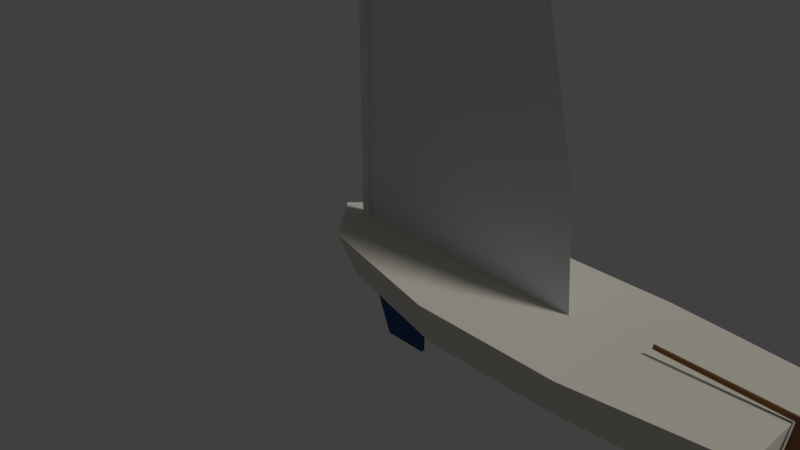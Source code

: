 # Source: tubby.blend  (saved by Blender 2.79.0; exported with 4.5.12 LTS)
import bpy
from mathutils import Matrix  # noqa: F401  (used for matrix-valued properties, if any)

bpy.ops.wm.read_factory_settings(use_empty=True)
scene = bpy.context.scene
scene.name = 'Scene'

# ---- collections
col_collection_1 = bpy.data.collections.new('Collection 1'); scene.collection.children.link(col_collection_1)

# ---- materials (node trees are filled in below, after node groups)
mat_stbd_color = bpy.data.materials.new('Stbd Color')
mat_stbd_color.alpha_threshold = 0.0
mat_stbd_color.use_transparent_shadow = False
mat_stbd_color.diffuse_color = (0.01089, 0.317, 0.01354, 1.0)
mat_stbd_color.roughness = 0.5
mat_underside = bpy.data.materials.new('Underside')
mat_underside.alpha_threshold = 0.0
mat_underside.use_transparent_shadow = False
mat_underside.diffuse_color = (0.03353, 0.07941, 0.2273, 1.0)
mat_underside.roughness = 0.5
mat_spar = bpy.data.materials.new('Spar')
mat_spar.alpha_threshold = 0.0
mat_spar.use_transparent_shadow = False
mat_spar.diffuse_color = (0.706, 0.7558, 0.8, 1.0)
mat_spar.specular_color = (0.8749, 0.9003, 0.9225)
mat_spar.roughness = 0.5
mat_rudder = bpy.data.materials.new('Rudder')
mat_rudder.alpha_threshold = 0.0
mat_rudder.use_transparent_shadow = False
mat_rudder.diffuse_color = (0.2579, 0.1296, 0.06213, 1.0)
mat_rudder.roughness = 0.5
mat_topside = bpy.data.materials.new('Topside')
mat_topside.alpha_threshold = 0.0
mat_topside.use_transparent_shadow = False
mat_topside.diffuse_color = (0.8, 0.7495, 0.643, 1.0)
mat_topside.roughness = 0.5
mat_topside.line_color = (0.0, 0.0, 0.0, 1.0)

# ---- material node trees

# ---- world
world_world = bpy.data.worlds.new('World'); scene.world = world_world
world_world.color = (0.05088, 0.05088, 0.05088)
world_world.use_sun_shadow = False
world_world.sun_shadow_jitter_overblur = 0.0
world_world.cycles.sampling_method = 'MANUAL'

# ---- cameras
cam_camera = bpy.data.cameras.new('Camera')
cam_camera.clip_end = 100.0
cam_camera.lens = 35.0
cam_camera.sensor_width = 32.0
cam_camera.sensor_height = 18.0
cam_camera.ortho_scale = 7.314
cam_camera.dof.focus_distance = 0.0
cam_camera.dof.aperture_fstop = 128.0

# ---- lights
light_lamp = bpy.data.lights.new('Lamp', 'SUN')
light_lamp.transmission_factor = 0.0
light_lamp.cutoff_distance = 30.0
light_lamp.angle = 0.1993
light_lamp.energy = 1.0
light_lamp.shadow_buffer_clip_start = 1.001
light_lamp.shadow_soft_size = 0.1
light_lamp.shadow_cascade_max_distance = 1000.0

# ---- meshes
me_plane_003 = bpy.data.meshes.new('Plane.003')
me_plane_003.from_pydata([(0.2, -0.0625, 0.0), (0.15, 0.0, 0.0), (-0.2, 0.0, 0.0), (0.2, 0.0625, 0.0)], [], [(3, 2, 1), (2, 0, 1)])
me_plane_003.materials.append(mat_stbd_color)
me_plane_003.use_remesh_preserve_volume = False
me_plane_003.use_remesh_preserve_attributes = False
me_plane_003.use_mirror_vertex_groups = False
me_plane_003.update()
me_plane_002 = bpy.data.meshes.new('Plane.002')
me_plane_002.from_pydata([(0.4063, -0.025, -1.0), (1.0, -0.025, -1.0), (0.0, -0.025, 0.0), (1.0, -0.025, 0.0), (0.4063, 0.025, -1.0), (1.0, 0.025, -1.0), (0.0, 0.025, 4.284e-09), (1.0, 0.025, 4.284e-09)], [], [(0, 2, 3, 1), (4, 5, 7, 6), (2, 0, 4, 6), (0, 1, 5, 4), (1, 3, 7, 5)])
me_plane_002.materials.append(mat_underside)
me_plane_002.use_remesh_preserve_volume = False
me_plane_002.use_remesh_preserve_attributes = False
me_plane_002.use_mirror_vertex_groups = False
me_plane_002.update()
me_plane_001 = bpy.data.meshes.new('Plane.001')
me_plane_001.from_pydata([(0.0, 4.371e-08, 0.0), (3.15, 4.371e-08, 0.0), (0.0, -4.371e-08, 7.48), (0.0, -1.457e-08, 6.059), (0.0, 1.457e-08, 1.87), (3.0, 1.457e-08, 1.87), (1.47, -1.457e-08, 6.059), (0.0, 0.0, 4.039), (2.48, 0.0, 4.039), (0.7875, 4.371e-08, 0.0), (1.575, 4.371e-08, 0.0), (2.363, 4.371e-08, 0.0), (2.25, 1.457e-08, 1.87), (1.5, 1.457e-08, 1.87), (0.75, 1.457e-08, 1.87), (1.102, -1.457e-08, 6.059), (0.735, -1.457e-08, 6.059), (0.3675, -1.457e-08, 6.059), (1.86, 0.0, 4.039), (1.24, 0.0, 4.039), (0.62, 0.0, 4.039)], [], [(15, 6, 2), (11, 1, 5, 12), (18, 8, 6, 15), (12, 5, 8, 18), (4, 14, 20, 7), (14, 13, 19, 20), (13, 12, 18, 19), (7, 20, 17, 3), (20, 19, 16, 17), (19, 18, 15, 16), (0, 9, 14, 4), (9, 10, 13, 14), (10, 11, 12, 13), (3, 17, 2), (17, 16, 2), (16, 15, 2)])
me_plane_001.materials.append(mat_spar)
me_plane_001.use_remesh_preserve_volume = False
me_plane_001.use_remesh_preserve_attributes = False
me_plane_001.use_mirror_vertex_groups = False
me_plane_001.update()
me_cube_003 = bpy.data.meshes.new('Cube.003')
me_cube_003.from_pydata([(2.404e-09, -0.025, 0.038), (3.15, -0.025, 0.038), (2.404e-09, 0.025, 0.038), (3.15, 0.025, 0.038), (-2.404e-09, -0.025, -0.038), (3.15, -0.025, -0.038), (-2.404e-09, 0.025, -0.038), (3.15, 0.025, -0.038)], [], [(0, 1, 3, 2), (2, 3, 7, 6), (6, 7, 5, 4), (4, 5, 1, 0), (2, 6, 4, 0), (7, 3, 1, 5)])
me_cube_003.materials.append(mat_spar)
me_cube_003.use_remesh_preserve_volume = False
me_cube_003.use_remesh_preserve_attributes = False
me_cube_003.use_mirror_vertex_groups = False
me_cube_003.update()
me_cube_002 = bpy.data.meshes.new('Cube.002')
me_cube_002.from_pydata([(-0.055, -0.038, 0.0), (-0.055, -0.038, 8.0), (-0.055, 0.038, 0.0), (-0.055, 0.038, 8.0), (0.055, -0.038, 0.0), (0.055, -0.038, 8.0), (0.055, 0.038, 0.0), (0.055, 0.038, 8.0)], [], [(0, 1, 3, 2), (2, 3, 7, 6), (6, 7, 5, 4), (4, 5, 1, 0), (2, 6, 4, 0), (7, 3, 1, 5)])
me_cube_002.materials.append(mat_spar)
me_cube_002.use_remesh_preserve_volume = False
me_cube_002.use_remesh_preserve_attributes = False
me_cube_002.use_mirror_vertex_groups = False
me_cube_002.update()
me_plane = bpy.data.meshes.new('Plane')
me_plane.from_pydata([(-0.08051, 0.01, -0.45), (0.1278, 0.01, -0.5617), (-1.368, 0.01, 0.6283), (0.1621, 0.01, 0.5918), (-1.375, 0.01, 0.5775), (0.02977, 0.01, 0.5332), (0.3061, 0.01, -0.3797), (0.2696, 0.01, 0.03008), (0.1514, 0.01, 0.2422), (-0.08051, -0.01, -0.45), (0.1278, -0.01, -0.5617), (-1.368, -0.01, 0.6283), (0.1621, -0.01, 0.5918), (-1.375, -0.01, 0.5775), (0.02977, -0.01, 0.5332), (0.3061, -0.01, -0.3797), (0.2696, -0.01, 0.03008), (0.1514, -0.01, 0.2422)], [], [(0, 5, 4, 2, 3, 8, 7, 6, 1), (9, 10, 15, 16, 17, 12, 11, 13, 14), (3, 2, 11, 12), (5, 0, 9, 14), (6, 7, 16, 15), (2, 4, 13, 11), (0, 1, 10, 9), (7, 8, 17, 16), (4, 5, 14, 13), (8, 3, 12, 17), (1, 6, 15, 10)])
me_plane.materials.append(mat_rudder)
me_plane.use_remesh_preserve_volume = False
me_plane.use_remesh_preserve_attributes = False
me_plane.use_mirror_vertex_groups = False
me_plane.update()
me_cube = bpy.data.meshes.new('Cube')
me_cube.from_pydata([(5.41, 0.7052, 0.0), (0.3044, 0.4582, 0.0), (5.466, 0.7849, 0.514), (0.1521, 0.6335, 0.5647), (3.676, 0.8566, 0.0), (1.958, 0.8566, 0.0), (3.695, 1.0, 0.4909), (1.923, 1.0, 0.514), (5.41, -0.7052, 0.0), (5.41, 0.0, 0.0), (0.0, 0.0, 0.0), (0.3044, -0.4582, 0.0), (5.466, -0.7849, 0.514), (5.466, 0.0, 0.514), (-0.4, 0.0, 0.597), (0.1521, -0.6335, 0.5647), (3.676, -0.8566, 0.0), (1.958, -0.8566, 0.0), (3.654, 0.0, -0.08901), (1.955, 0.0, -0.1133), (3.695, -1.0, 0.4909), (1.923, -1.0, 0.514), (3.686, 0.0, 0.4909), (1.89, 0.0, 0.514)], [], [(5, 19, 10, 1), (7, 3, 14, 23), (0, 2, 13, 9), (10, 14, 3, 1), (7, 5, 1, 3), (2, 0, 4, 6), (6, 4, 5, 7), (2, 6, 22, 13), (6, 7, 23, 22), (0, 9, 18, 4), (4, 18, 19, 5), (17, 11, 10, 19), (21, 23, 14, 15), (8, 9, 13, 12), (10, 11, 15, 14), (21, 15, 11, 17), (12, 20, 16, 8), (20, 21, 17, 16), (12, 13, 22, 20), (20, 22, 23, 21), (8, 16, 18, 9), (16, 17, 19, 18)])
me_cube.materials.append(mat_topside)
me_cube.materials.append(mat_underside)
me_cube.use_remesh_preserve_volume = False
me_cube.use_remesh_preserve_attributes = False
me_cube.use_mirror_vertex_groups = False
me_cube.update()

# ---- objects
ob_wind_indicator = bpy.data.objects.new('Wind Indicator', me_plane_003)
ob_keel = bpy.data.objects.new('Keel', me_plane_002)
ob_mainsail = bpy.data.objects.new('Mainsail', me_plane_001)
ob_mainboom = bpy.data.objects.new('Mainboom', me_cube_003)
ob_mainmast = bpy.data.objects.new('Mainmast', me_cube_002)
ob_rudder = bpy.data.objects.new('Rudder', me_plane)
ob_hull = bpy.data.objects.new('Hull', me_cube)
ob_lamp = bpy.data.objects.new('Lamp', light_lamp)
ob_camera = bpy.data.objects.new('Camera', cam_camera)

# ---- transforms, parenting, visibility, modifiers, constraints
ob_wind_indicator.location = (0.0, 0.0, 0.0)
ob_wind_indicator.lineart.crease_threshold = 0.0
ob_keel.location = (0.0, 0.0, 0.0)
ob_keel.lineart.crease_threshold = 0.0
ob_mainsail.location = (0.0, 0.0, 0.0)
ob_mainsail.hide_viewport = True
ob_mainsail.lineart.crease_threshold = 0.0
ob_mainboom.location = (0.0, 0.0, 0.0)
ob_mainboom.hide_viewport = True
ob_mainboom.lineart.crease_threshold = 0.0
ob_mainmast.location = (0.0, 0.0, 0.0)
ob_mainmast.hide_viewport = True
ob_mainmast.lineart.crease_threshold = 0.0
ob_rudder.location = (5.458, 0.0, 0.0)
ob_rudder.hide_viewport = True
ob_rudder.lineart.crease_threshold = 0.0
ob_hull.location = (0.0, 0.0, 0.0)
ob_hull.lock_rotations_4d = False
ob_hull.empty_display_type = 'ARROWS'
ob_hull.lineart.crease_threshold = 0.0
ob_lamp.location = (4.076, 1.005, 5.904)
ob_lamp.rotation_euler = (0.6503, 0.05522, 1.866)
ob_lamp.lock_rotations_4d = False
ob_lamp.empty_display_type = 'ARROWS'
ob_lamp.color = (0.0, 0.0, 0.0, 0.0)
ob_lamp.lineart.crease_threshold = 0.0
ob_camera.location = (7.481, -6.508, 5.344)
ob_camera.rotation_euler = (1.109, 0.0, 0.8149)
ob_camera.lock_rotations_4d = False
ob_camera.empty_display_type = 'ARROWS'
ob_camera.color = (0.0, 0.0, 0.0, 0.0)
ob_camera.display_type = 'WIRE'
ob_camera.lineart.crease_threshold = 0.0

# ---- collection membership
col_collection_1.objects.link(ob_wind_indicator)
col_collection_1.objects.link(ob_keel)
col_collection_1.objects.link(ob_mainsail)
col_collection_1.objects.link(ob_mainboom)
col_collection_1.objects.link(ob_mainmast)
col_collection_1.objects.link(ob_rudder)
col_collection_1.objects.link(ob_hull)
col_collection_1.objects.link(ob_lamp)
col_collection_1.objects.link(ob_camera)

# ---- scene / render settings (as saved in the file)
scene.camera = ob_camera
scene.frame_start = 1; scene.frame_end = 250; scene.frame_set(1)
scene.render.engine = 'BLENDER_EEVEE_NEXT'
scene.render.resolution_percentage = 50
scene.render.dither_intensity = 0.0
scene.cycles.use_denoising = False
scene.cycles.samples = 128
scene.cycles.sampling_pattern = 'TABULATED_SOBOL'
scene.cycles.light_sampling_threshold = 0.0
scene.cycles.use_adaptive_sampling = False
scene.cycles.use_light_tree = False
scene.cycles.blur_glossy = 0.0
scene.cycles.sample_clamp_indirect = 0.0
scene.view_settings.view_transform = 'Standard'
bpy.context.view_layer.update()

